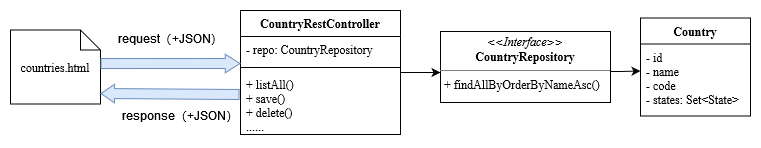

The diagram above was exported from draw.io. Its source (the exported page's mxGraphModel, read from the mxfile embedded in the PNG):
<mxGraphModel dx="1085" dy="550" grid="1" gridSize="10" guides="1" tooltips="1" connect="1" arrows="1" fold="1" page="1" pageScale="1" pageWidth="850" pageHeight="1100" math="0" shadow="0">
  <root>
    <mxCell id="0" />
    <mxCell id="1" parent="0" />
    <mxCell id="c_xw1qvRe69KRc9Tdor9-1" value="&lt;div&gt;countries.html&lt;/div&gt;" style="shape=note;size=20;whiteSpace=wrap;html=1;fontFamily=Times New Roman;" vertex="1" parent="1">
      <mxGeometry x="40" y="126.5" width="90" height="74" as="geometry" />
    </mxCell>
    <mxCell id="c_xw1qvRe69KRc9Tdor9-2" value="CountryRestController" style="swimlane;fontStyle=1;align=center;verticalAlign=top;childLayout=stackLayout;horizontal=1;startSize=26;horizontalStack=0;resizeParent=1;resizeParentMax=0;resizeLast=0;collapsible=1;marginBottom=0;fontFamily=Times New Roman;" vertex="1" parent="1">
      <mxGeometry x="270" y="107" width="160" height="124" as="geometry" />
    </mxCell>
    <mxCell id="c_xw1qvRe69KRc9Tdor9-3" value="- repo: CountryRepository&#10;" style="text;strokeColor=none;fillColor=none;align=left;verticalAlign=top;spacingLeft=4;spacingRight=4;overflow=hidden;rotatable=0;points=[[0,0.5],[1,0.5]];portConstraint=eastwest;fontFamily=Times New Roman;" vertex="1" parent="c_xw1qvRe69KRc9Tdor9-2">
      <mxGeometry y="26" width="160" height="27" as="geometry" />
    </mxCell>
    <mxCell id="c_xw1qvRe69KRc9Tdor9-4" value="" style="line;strokeWidth=1;fillColor=none;align=left;verticalAlign=middle;spacingTop=-1;spacingLeft=3;spacingRight=3;rotatable=0;labelPosition=right;points=[];portConstraint=eastwest;fontFamily=Times New Roman;" vertex="1" parent="c_xw1qvRe69KRc9Tdor9-2">
      <mxGeometry y="53" width="160" height="8" as="geometry" />
    </mxCell>
    <mxCell id="c_xw1qvRe69KRc9Tdor9-5" value="+ listAll()&#10;+ save()&#10;+ delete()&#10;......&#10;" style="text;strokeColor=none;fillColor=none;align=left;verticalAlign=top;spacingLeft=4;spacingRight=4;overflow=hidden;rotatable=0;points=[[0,0.5],[1,0.5]];portConstraint=eastwest;fontFamily=Times New Roman;" vertex="1" parent="c_xw1qvRe69KRc9Tdor9-2">
      <mxGeometry y="61" width="160" height="63" as="geometry" />
    </mxCell>
    <mxCell id="c_xw1qvRe69KRc9Tdor9-6" style="edgeStyle=orthogonalEdgeStyle;rounded=0;orthogonalLoop=1;jettySize=auto;html=1;endArrow=classic;endFill=1;fontFamily=Times New Roman;" edge="1" source="c_xw1qvRe69KRc9Tdor9-2" target="c_xw1qvRe69KRc9Tdor9-7" parent="1">
      <mxGeometry relative="1" as="geometry">
        <Array as="points">
          <mxPoint x="564" y="151" />
          <mxPoint x="564" y="151" />
        </Array>
      </mxGeometry>
    </mxCell>
    <mxCell id="xrxllBTURfvSAWLdPvJr-5" style="edgeStyle=orthogonalEdgeStyle;rounded=0;orthogonalLoop=1;jettySize=auto;html=1;entryX=0;entryY=0.375;entryDx=0;entryDy=0;entryPerimeter=0;endArrow=classic;endFill=1;" edge="1" parent="1" source="c_xw1qvRe69KRc9Tdor9-7" target="c_xw1qvRe69KRc9Tdor9-9">
      <mxGeometry relative="1" as="geometry">
        <Array as="points">
          <mxPoint x="650" y="168" />
          <mxPoint x="650" y="168" />
        </Array>
      </mxGeometry>
    </mxCell>
    <mxCell id="c_xw1qvRe69KRc9Tdor9-7" value="&lt;p style=&quot;margin:0px;margin-top:4px;text-align:center;&quot;&gt;&lt;i&gt;&amp;lt;&amp;lt;Interface&amp;gt;&amp;gt;&lt;/i&gt;&lt;br&gt;&lt;b&gt;CountryRepository&lt;/b&gt;&lt;/p&gt;&lt;hr size=&quot;1&quot;&gt;&lt;p style=&quot;margin:0px;margin-left:4px;&quot;&gt;+ findAllByOrderByNameAsc()&lt;br&gt;&lt;/p&gt;" style="verticalAlign=top;align=left;overflow=fill;fontSize=12;fontFamily=Times New Roman;html=1;" vertex="1" parent="1">
      <mxGeometry x="470" y="128" width="170" height="71" as="geometry" />
    </mxCell>
    <mxCell id="c_xw1qvRe69KRc9Tdor9-8" value="Country" style="swimlane;fontStyle=1;align=center;verticalAlign=top;childLayout=stackLayout;horizontal=1;startSize=26;horizontalStack=0;resizeParent=1;resizeParentMax=0;resizeLast=0;collapsible=1;marginBottom=0;fontFamily=Times New Roman;" vertex="1" parent="1">
      <mxGeometry x="670" y="114.5" width="110" height="98" as="geometry" />
    </mxCell>
    <mxCell id="c_xw1qvRe69KRc9Tdor9-9" value="- id&#10;- name&#10;- code&#10;- states: Set&lt;State&gt;&#10;&#10;&#10;&#10;&#10;" style="text;strokeColor=none;fillColor=none;align=left;verticalAlign=top;spacingLeft=4;spacingRight=4;overflow=hidden;rotatable=0;points=[[0,0.5],[1,0.5]];portConstraint=eastwest;fontFamily=Times New Roman;" vertex="1" parent="c_xw1qvRe69KRc9Tdor9-8">
      <mxGeometry y="26" width="110" height="72" as="geometry" />
    </mxCell>
    <mxCell id="c_xw1qvRe69KRc9Tdor9-12" value="" style="shape=flexArrow;endArrow=classic;html=1;rounded=0;fillColor=#dae8fc;strokeColor=#6c8ebf;exitX=1;exitY=0.453;exitDx=0;exitDy=0;exitPerimeter=0;endWidth=7.5;endSize=4.5874999999999995;" edge="1" parent="1" source="c_xw1qvRe69KRc9Tdor9-1">
      <mxGeometry width="50" height="50" relative="1" as="geometry">
        <mxPoint x="140" y="158" as="sourcePoint" />
        <mxPoint x="270" y="160" as="targetPoint" />
      </mxGeometry>
    </mxCell>
    <mxCell id="c_xw1qvRe69KRc9Tdor9-13" value="" style="shape=flexArrow;endArrow=classic;html=1;rounded=0;fillColor=#dae8fc;strokeColor=#6c8ebf;endWidth=7.5;endSize=4.1875;" edge="1" parent="1">
      <mxGeometry width="50" height="50" relative="1" as="geometry">
        <mxPoint x="269.038" y="191.00199999999995" as="sourcePoint" />
        <mxPoint x="130" y="190" as="targetPoint" />
      </mxGeometry>
    </mxCell>
    <mxCell id="xrxllBTURfvSAWLdPvJr-1" value="request（+JSON）" style="text;html=1;strokeColor=none;fillColor=none;align=center;verticalAlign=middle;whiteSpace=wrap;rounded=0;" vertex="1" parent="1">
      <mxGeometry x="170" y="120" width="60" height="30" as="geometry" />
    </mxCell>
    <mxCell id="xrxllBTURfvSAWLdPvJr-2" value="response（+JSON）" style="text;html=1;strokeColor=none;fillColor=none;align=center;verticalAlign=middle;whiteSpace=wrap;rounded=0;" vertex="1" parent="1">
      <mxGeometry x="180" y="197" width="60" height="30" as="geometry" />
    </mxCell>
  </root>
</mxGraphModel>